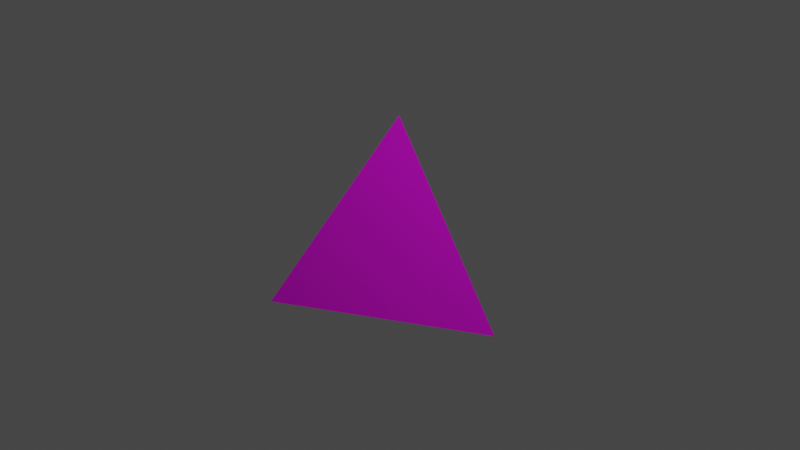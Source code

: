 # Source: rock_lod_3.blend  (saved by Blender 3.6.11; exported with 4.5.12 LTS)
import bpy
from mathutils import Matrix  # noqa: F401  (used for matrix-valued properties, if any)

bpy.ops.wm.read_factory_settings(use_empty=True)
scene = bpy.context.scene
scene.name = 'Scene'

# ---- collections
col_collection = bpy.data.collections.new('Collection'); scene.collection.children.link(col_collection)

# ---- images (referenced by path relative to the original .blend; pixels are not part of the script)
import os
ASSET_DIR = os.environ.get("B2B_ASSET_DIR", "")  # directory of the original .blend (textures are referenced by path, not embedded)
HERE = os.path.dirname(os.path.abspath(__file__))  # packed textures are extracted next to this script under _unpacked/

def load_image(name, relpath, width, height, colorspace="sRGB"):
    """Load a texture the original file referenced (path relative to the .blend, or extracted next to this script)."""
    p = next((c for c in (os.path.join(HERE, relpath), os.path.join(ASSET_DIR, relpath)) if relpath and os.path.exists(c)), "")
    if p:
        img = bpy.data.images.load(p, check_existing=True)
        img.name = name
    else:  # same state as the original file: an image datablock whose file is absent (Cycles renders it pink)
        img = bpy.data.images.new(name, width, height)
        img.source = "FILE"
        img.filepath = "//" + (relpath or name)
    img.colorspace_settings.name = colorspace
    return img
img_rock_512_png = load_image('rock_512.png', 'rock_512.png', 1024, 1024, 'sRGB')

# ---- materials (node trees are filled in below, after node groups)
mat_rock = bpy.data.materials.new('rock')
mat_rock.use_transparent_shadow = False

# ---- material node trees
mat_rock.use_nodes = True; mat_rock.node_tree.nodes.clear()
_N = mat_rock.node_tree.nodes; _L = mat_rock.node_tree.links
n0 = _N.new('ShaderNodeBsdfPrincipled'); n0.name = 'Principled BSDF'; n0.location = (10, 300)
n0.distribution = 'GGX'
n0.subsurface_method = 'RANDOM_WALK_SKIN'
n0.inputs[3].default_value = 1.45
n0.inputs[27].default_value = (0.0, 0.0, 0.0, 1.0)
n0.inputs[28].default_value = 1.0
n1 = _N.new('ShaderNodeOutputMaterial'); n1.name = 'Material Output'; n1.location = (300, 300)
n2 = _N.new('ShaderNodeTexImage'); n2.name = 'Image Texture'; n2.location = (-280, 275)
n2.image = img_rock_512_png
_L.new(n0.outputs[0], n1.inputs[0])
_L.new(n2.outputs[0], n0.inputs[0])
n1.is_active_output = True

# ---- world
world_world = bpy.data.worlds.new('World'); scene.world = world_world
world_world.use_nodes = True; world_world.node_tree.nodes.clear()
_N = world_world.node_tree.nodes; _L = world_world.node_tree.links
n0 = _N.new('ShaderNodeOutputWorld'); n0.name = 'World Output'; n0.location = (300, 300)
n1 = _N.new('ShaderNodeBackground'); n1.name = 'Background'; n1.location = (10, 300)
n1.inputs[0].default_value = (0.05088, 0.05088, 0.05088, 1.0)
_L.new(n1.outputs[0], n0.inputs[0])
n0.is_active_output = True
world_world.color = (0.05088, 0.05088, 0.05088)
world_world.use_sun_shadow = False
world_world.sun_shadow_jitter_overblur = 0.0

# ---- cameras
cam_camera = bpy.data.cameras.new('Camera')
cam_camera.clip_end = 100.0
cam_camera.ortho_scale = 7.314

# ---- lights
light_light = bpy.data.lights.new('Light', 'POINT')
light_light.transmission_factor = 0.0
light_light.energy = 1000.0
light_light.shadow_soft_size = 0.1
light_light.shadow_maximum_resolution = 0.006
light_light.use_absolute_resolution = True

# ---- meshes
me_solid = bpy.data.meshes.new('Solid')
me_solid.from_pydata([(0.0, 0.0, 1.0), (0.9428, 0.0, -0.3333), (-0.4714, 0.8165, -0.3333), (-0.4714, -0.8165, -0.3333)], [], [(0, 1, 2), (0, 2, 3), (0, 3, 1), (1, 3, 2)])
_uv = me_solid.uv_layers.new(name='UVMap')
_uv.uv.foreach_set('vector', [0.433, -3.265e-09, 0.433, 0.5, 8.907e-09, 0.25, 0.433, 0.433, 0.683, 5.978e-08, 0.933, 0.433, 0.433, 0.75, 1.104e-08, 1.0, 3.289e-08, 0.5, 0.433, 0.75, 0.866, 0.5, 0.866, 1.0])
me_solid.materials.append(mat_rock)
me_solid.update()

# ---- objects
ob_light = bpy.data.objects.new('Light', light_light)
ob_camera = bpy.data.objects.new('Camera', cam_camera)
ob_solid = bpy.data.objects.new('Solid', me_solid)

# ---- transforms, parenting, visibility, modifiers, constraints
ob_light.location = (4.076, 1.005, 5.904)
ob_light.rotation_euler = (0.6503, 0.05522, 1.866)
ob_light.lock_rotations_4d = False
ob_light.empty_display_type = 'ARROWS'
ob_light.color = (0.0, 0.0, 0.0, 0.0)
ob_light.lineart.crease_threshold = 0.0
ob_camera.location = (7.359, -6.926, 4.958)
ob_camera.rotation_euler = (1.109, 0.0, 0.8149)
ob_camera.lock_rotations_4d = False
ob_camera.empty_display_type = 'ARROWS'
ob_camera.color = (0.0, 0.0, 0.0, 0.0)
ob_camera.display_type = 'WIRE'
ob_camera.lineart.crease_threshold = 0.0
ob_solid.location = (0.0, 0.0, -0.3112)
ob_solid.scale = (1.426, 1.426, 1.426)

# ---- collection membership
col_collection.objects.link(ob_light)
col_collection.objects.link(ob_camera)
col_collection.objects.link(ob_solid)

# ---- scene / render settings (as saved in the file)
scene.camera = ob_camera
scene.frame_start = 1; scene.frame_end = 250; scene.frame_set(1)
scene.render.engine = 'BLENDER_EEVEE_NEXT'
scene.cycles.sampling_pattern = 'TABULATED_SOBOL'
scene.view_settings.view_transform = 'Filmic'
bpy.context.view_layer.update()
